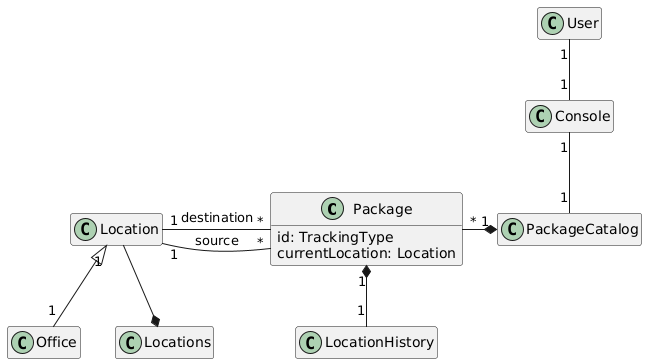

The diagram above was rendered by PlantUML. Its source (embedded in the PNG):
@startuml Domain Model
scale 1
' skinparam style strictuml
' Disables the icons on the class attributes (colored icons)
' skinparam classAttributeIconSize 0 

' Create a UML domain model.
hide empty members

class Package {
    id: TrackingType
    currentLocation: Location
}

class Office {}

class Location {}

class Locations {}

class PackageCatalog {}

class LocationHistory {}

class Console {}

class User {}

User "1" -- "1" Console

Console "1" -- "1" PackageCatalog

Location "1" <|-- "1" Office

Location "1" - "*" Package: source
Location "1" - "*" Package: destination
Location --* Locations

Package "1" *-- "1" LocationHistory
Package "*" -* "1" PackageCatalog


@enduml